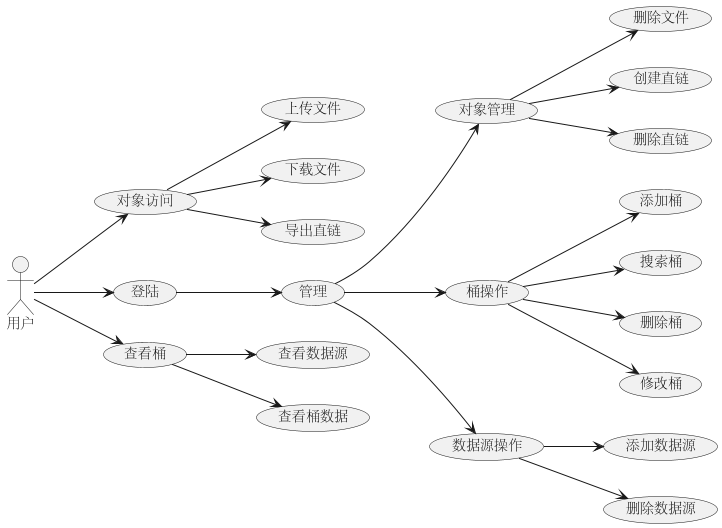

The diagram above was rendered by PlantUML. Its source (embedded in the PNG):
@startuml
'https://plantuml.com/use-case-diagram

left to right direction

actor 用户 as user

usecase 管理 as manager
usecase 对象访问 as object_visit
usecase 对象管理 as object_manager
usecase 桶操作 as bucket_operation
usecase 数据源操作 as data_source_operation
usecase 登陆 as login

usecase 上传文件 as upload_file
usecase 下载文件 as download_file
usecase 删除文件 as delete_file
usecase 创建直链 as create_link
usecase 删除直链 as delete_link
usecase 导出直链 as export_link

usecase 查看桶 as view_bucket
usecase 添加桶 as add_bucket
usecase 搜索桶 as search_bucket
usecase 删除桶 as delete_bucket
usecase 修改桶 as modify_bucket
usecase 查看数据源 as view_data_source
usecase 查看桶数据 as view_bucket_data

usecase 添加数据源 as add_data_source
usecase 删除数据源 as delete_data_source

user --> login
user -->object_visit
user --> view_bucket

login --> manager

manager --> bucket_operation
manager --> data_source_operation
manager --> object_manager

object_visit --> upload_file
object_visit --> download_file
object_visit --> export_link

bucket_operation --> add_bucket
bucket_operation --> search_bucket
bucket_operation --> delete_bucket
bucket_operation --> modify_bucket

view_bucket --> view_bucket_data
view_bucket --> view_data_source

object_manager --> delete_file
object_manager --> create_link
object_manager --> delete_link

data_source_operation --> add_data_source
data_source_operation --> delete_data_source


@enduml